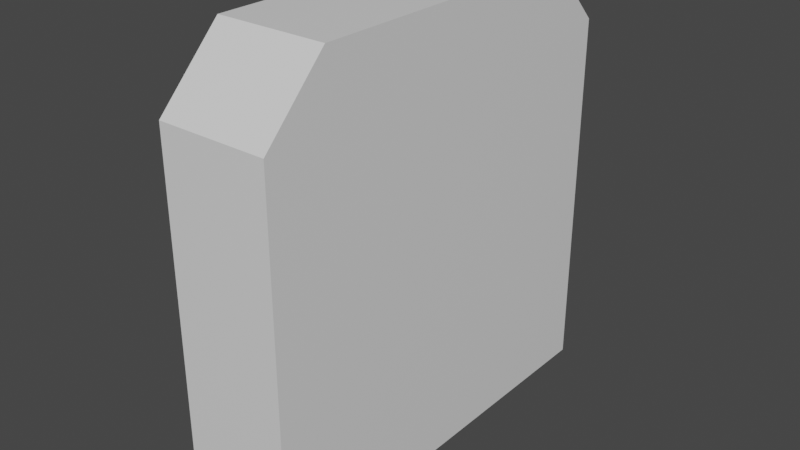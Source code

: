 # Source: Door.blend  (saved by Blender 2.80.75; exported with 4.5.12 LTS)
import bpy
from mathutils import Matrix  # noqa: F401  (used for matrix-valued properties, if any)

bpy.ops.wm.read_factory_settings(use_empty=True)
scene = bpy.context.scene
scene.name = 'Scene'

# ---- collections
col_collection = bpy.data.collections.new('Collection'); scene.collection.children.link(col_collection)

# ---- materials (node trees are filled in below, after node groups)
mat_material = bpy.data.materials.new('Material')
mat_material.alpha_threshold = 0.0
mat_material.use_transparent_shadow = False
mat_material.line_color = (0.0, 0.0, 0.0, 1.0)

# ---- material node trees
mat_material.use_nodes = True; mat_material.node_tree.nodes.clear()
_N = mat_material.node_tree.nodes; _L = mat_material.node_tree.links
n0 = _N.new('ShaderNodeOutputMaterial'); n0.name = 'Material Output'; n0.location = (300, 300)
n1 = _N.new('ShaderNodeBsdfPrincipled'); n1.name = 'Principled BSDF'; n1.location = (10, 300)
n1.distribution = 'GGX'
n1.subsurface_method = 'BURLEY'
n1.inputs[2].default_value = 0.4
n1.inputs[3].default_value = 1.45
n1.inputs[27].default_value = (0.0, 0.0, 0.0, 1.0)
n1.inputs[28].default_value = 1.0
_L.new(n1.outputs[0], n0.inputs[0])
n0.is_active_output = True

# ---- world
world_world = bpy.data.worlds.new('World'); scene.world = world_world
world_world.use_nodes = True; world_world.node_tree.nodes.clear()
_N = world_world.node_tree.nodes; _L = world_world.node_tree.links
n0 = _N.new('ShaderNodeOutputWorld'); n0.name = 'World Output'; n0.location = (300, 300)
n1 = _N.new('ShaderNodeBackground'); n1.name = 'Background'; n1.location = (10, 300)
n1.inputs[0].default_value = (0.05088, 0.05088, 0.05088, 1.0)
_L.new(n1.outputs[0], n0.inputs[0])
n0.is_active_output = True
world_world.color = (0.05088, 0.05088, 0.05088)
world_world.use_sun_shadow = False
world_world.sun_shadow_jitter_overblur = 0.0

# ---- meshes
me_cube = bpy.data.meshes.new('Cube')
me_cube.from_pydata([(1.0, 1.0, -1.0), (1.0, -1.0, -1.0), (-1.0, 1.0, -1.0), (-1.0, -1.0, -1.0), (1.0, 1.0, 0.7032), (1.0, 0.7032, 1.0), (-1.0, 0.7032, 1.0), (-1.0, 1.0, 0.7032), (1.0, -0.6975, 1.0), (1.0, -1.0, 0.6975), (-1.0, -1.0, 0.6975), (-1.0, -0.6975, 1.0)], [], [(5, 6, 11, 8), (2, 0, 1, 3), (3, 10, 11, 6, 7, 2), (1, 9, 10, 3), (6, 5, 4, 7), (2, 7, 4, 0), (8, 11, 10, 9), (0, 4, 5, 8, 9, 1)])
_uv = me_cube.uv_layers.new(name='UVMap')
_uv.uv.foreach_set('vector', [0.375, 0.0371, 0.625, 0.0371, 0.625, 0.2122, 0.375, 0.2122, 0.375, 0.75, 0.625, 0.75, 0.625, 1.0, 0.375, 1.0, 0.375, 0.5, 0.5872, 0.5, 0.625, 0.5378, 0.625, 0.7129, 0.5879, 0.75, 0.375, 0.75, 0.375, 0.25, 0.5872, 0.25, 0.5872, 0.5, 0.375, 0.5, 0.625, 0.0371, 0.375, 0.0371, 0.375, 0.0, 0.625, 0.0, 0.625, 0.5, 0.8379, 0.5, 0.8379, 0.75, 0.625, 0.75, 0.375, 0.2122, 0.625, 0.2122, 0.625, 0.25, 0.375, 0.25, 0.125, 0.5, 0.3379, 0.5, 0.375, 0.5371, 0.375, 0.7122, 0.3372, 0.75, 0.125, 0.75])
me_cube.materials.append(mat_material)
me_cube.use_remesh_preserve_volume = False
me_cube.use_remesh_preserve_attributes = False
me_cube.use_mirror_vertex_groups = False
me_cube.update()

# ---- objects
ob_cube = bpy.data.objects.new('Cube', me_cube)

# ---- transforms, parenting, visibility, modifiers, constraints
ob_cube.location = (-0.1129, 0.005914, 0.03308)
ob_cube.scale = (1.0, 3.829, 3.945)
ob_cube.lock_rotations_4d = False
ob_cube.empty_display_type = 'ARROWS'
ob_cube.lineart.crease_threshold = 0.0

# ---- collection membership
col_collection.objects.link(ob_cube)

# ---- scene / render settings (as saved in the file)
scene.frame_start = 1; scene.frame_end = 250; scene.frame_set(1)
scene.render.engine = 'BLENDER_EEVEE_NEXT'
scene.cycles.use_denoising = False
scene.cycles.samples = 128
scene.cycles.sampling_pattern = 'TABULATED_SOBOL'
scene.cycles.use_adaptive_sampling = False
scene.cycles.use_light_tree = False
scene.view_settings.view_transform = 'Filmic'
bpy.context.view_layer.update()

# ---- added for rendering (the .blend has no active camera and no usable light): camera, sun
cam_auto = bpy.data.cameras.new('AutoCamera')
cam_auto.lens = 50.0
cam_auto.sensor_width = 36.0
cam_auto.clip_end = 1000.0
ob_auto_camera = bpy.data.objects.new('AutoCamera', cam_auto)
scene.collection.objects.link(ob_auto_camera)
ob_auto_camera.location = (10.2281, -12.4033, 8.30587)
ob_auto_camera.rotation_euler = (1.09748, -7.21219e-08, 0.694738)
scene.camera = ob_auto_camera
light_auto_sun = bpy.data.lights.new('AutoSun', 'SUN')
light_auto_sun.energy = 3.0
light_auto_sun.angle = 0.0523599
ob_auto_sun = bpy.data.objects.new('AutoSun', light_auto_sun)
scene.collection.objects.link(ob_auto_sun)
ob_auto_sun.rotation_euler = (0.872665, 0.174533, 0.523599)
bpy.context.view_layer.update()
